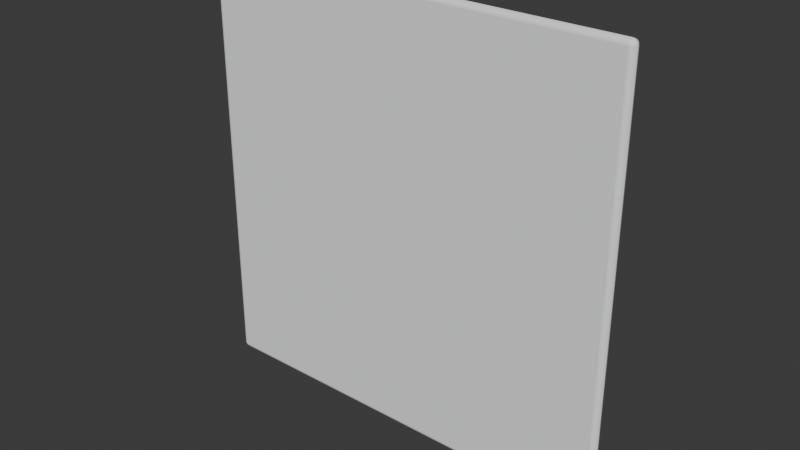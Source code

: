 # Source: JLabel.blend  (saved by Blender 4.5.87; exported with 4.5.12 LTS)
import bpy
from mathutils import Matrix  # noqa: F401  (used for matrix-valued properties, if any)

bpy.ops.wm.read_factory_settings(use_empty=True)
scene = bpy.context.scene
scene.name = 'Scene'

# ---- collections
col_collection = bpy.data.collections.new('Collection'); scene.collection.children.link(col_collection)

# ---- materials (node trees are filled in below, after node groups)
mat_porcelain_face_004 = bpy.data.materials.new('Porcelain face.004')
mat_porcelain_face_004.diffuse_color = (0.92, 0.93, 0.95, 1.0)

# ---- material node trees
mat_porcelain_face_004.use_nodes = True; mat_porcelain_face_004.node_tree.nodes.clear()
_N = mat_porcelain_face_004.node_tree.nodes; _L = mat_porcelain_face_004.node_tree.links
n0 = _N.new('ShaderNodeBsdfPrincipled'); n0.name = 'Principled BSDF'; n0.location = (-200, 100)
n0.inputs[0].default_value = (0.92, 0.93, 0.95, 1.0)
n0.inputs[2].default_value = 0.6
n1 = _N.new('ShaderNodeOutputMaterial'); n1.name = 'Material Output'; n1.location = (200, 100)
_L.new(n0.outputs[0], n1.inputs[0])
n1.is_active_output = True

# ---- world
world_world = bpy.data.worlds.new('World'); scene.world = world_world
world_world.use_nodes = True; world_world.node_tree.nodes.clear()
_N = world_world.node_tree.nodes; _L = world_world.node_tree.links
n0 = _N.new('ShaderNodeOutputWorld'); n0.name = 'World Output'; n0.location = (200, 100)
n1 = _N.new('ShaderNodeBackground'); n1.name = 'Background'; n1.location = (-200, 100)
n1.inputs[0].default_value = (0.05088, 0.05088, 0.05088, 1.0)
_L.new(n1.outputs[0], n0.inputs[0])
n0.is_active_output = True
world_world.color = (0.05088, 0.05088, 0.05088)
world_world.sun_shadow_jitter_overblur = 0.0

# ---- meshes
me_cube_016 = bpy.data.meshes.new('Cube.016')
me_cube_016.from_pydata([(-0.4875, 9.313e-10, -0.5), (-0.4875, -0.0125, -0.4875), (-0.5, 9.313e-10, -0.4875), (-0.4875, -0.006242, -0.4983), (-0.4937, 9.313e-10, -0.4983), (-0.4935, -0.005978, -0.4967), (-0.4937, -0.01083, -0.4875), (-0.4875, -0.01083, -0.4937), (-0.4935, -0.009208, -0.4935), (-0.4983, 9.313e-10, -0.4937), (-0.4983, -0.006242, -0.4875), (-0.4967, -0.005978, -0.4935), (-0.4875, -0.0125, 0.4875), (-0.4875, 9.313e-10, 0.5), (-0.5, 9.313e-10, 0.4875), (-0.4875, -0.01083, 0.4937), (-0.4937, -0.01083, 0.4875), (-0.4935, -0.009208, 0.4935), (-0.4937, 9.313e-10, 0.4983), (-0.4875, -0.006242, 0.4983), (-0.4935, -0.005978, 0.4967), (-0.4983, -0.006242, 0.4875), (-0.4983, 9.313e-10, 0.4937), (-0.4967, -0.005978, 0.4935), (-0.4875, -9.313e-10, -0.5), (-0.5, -9.313e-10, -0.4875), (-0.4875, 0.0125, -0.4875), (-0.4937, -9.313e-10, -0.4983), (-0.4875, 0.006242, -0.4983), (-0.4935, 0.005978, -0.4967), (-0.4983, 0.006242, -0.4875), (-0.4983, -9.313e-10, -0.4937), (-0.4967, 0.005978, -0.4935), (-0.4875, 0.01083, -0.4937), (-0.4937, 0.01083, -0.4875), (-0.4935, 0.009208, -0.4935), (-0.4875, -9.313e-10, 0.5), (-0.4875, 0.0125, 0.4875), (-0.5, -9.313e-10, 0.4875), (-0.4875, 0.006242, 0.4983), (-0.4937, -9.313e-10, 0.4983), (-0.4935, 0.005978, 0.4967), (-0.4937, 0.01083, 0.4875), (-0.4875, 0.01083, 0.4937), (-0.4935, 0.009208, 0.4935), (-0.4983, -9.313e-10, 0.4937), (-0.4983, 0.006242, 0.4875), (-0.4967, 0.005978, 0.4935), (0.4875, 9.313e-10, -0.5), (0.5, 9.313e-10, -0.4875), (0.4875, -0.0125, -0.4875), (0.4937, 9.313e-10, -0.4983), (0.4875, -0.006242, -0.4983), (0.4935, -0.005978, -0.4967), (0.4983, -0.006242, -0.4875), (0.4983, 9.313e-10, -0.4937), (0.4967, -0.005978, -0.4935), (0.4875, -0.01083, -0.4937), (0.4937, -0.01083, -0.4875), (0.4935, -0.009208, -0.4935), (0.4875, 9.313e-10, 0.5), (0.4875, -0.0125, 0.4875), (0.5, 9.313e-10, 0.4875), (0.4875, -0.006242, 0.4983), (0.4937, 9.313e-10, 0.4983), (0.4935, -0.005978, 0.4967), (0.4937, -0.01083, 0.4875), (0.4875, -0.01083, 0.4937), (0.4935, -0.009208, 0.4935), (0.4983, 9.313e-10, 0.4937), (0.4983, -0.006242, 0.4875), (0.4967, -0.005978, 0.4935), (0.4875, -9.313e-10, -0.5), (0.4875, 0.0125, -0.4875), (0.5, -9.313e-10, -0.4875), (0.4875, 0.006242, -0.4983), (0.4937, -9.313e-10, -0.4983), (0.4935, 0.005978, -0.4967), (0.4937, 0.01083, -0.4875), (0.4875, 0.01083, -0.4937), (0.4935, 0.009208, -0.4935), (0.4983, -9.313e-10, -0.4937), (0.4983, 0.006242, -0.4875), (0.4967, 0.005978, -0.4935), (0.4875, -9.313e-10, 0.5), (0.5, -9.313e-10, 0.4875), (0.4875, 0.0125, 0.4875), (0.4937, -9.313e-10, 0.4983), (0.4875, 0.006242, 0.4983), (0.4935, 0.005978, 0.4967), (0.4983, 0.006242, 0.4875), (0.4983, -9.313e-10, 0.4937), (0.4967, 0.005978, 0.4935), (0.4875, 0.01083, 0.4937), (0.4937, 0.01083, 0.4875), (0.4935, 0.009208, 0.4935)], [], [(0, 3, 5, 4), (3, 7, 8, 5), (1, 6, 8, 7), (6, 10, 11, 8), (2, 9, 11, 10), (9, 4, 5, 11), (5, 8, 11), (12, 15, 17, 16), (15, 19, 20, 17), (13, 18, 20, 19), (18, 22, 23, 20), (14, 21, 23, 22), (21, 16, 17, 23), (17, 20, 23), (24, 27, 29, 28), (27, 31, 32, 29), (25, 30, 32, 31), (30, 34, 35, 32), (26, 33, 35, 34), (33, 28, 29, 35), (29, 32, 35), (36, 39, 41, 40), (39, 43, 44, 41), (37, 42, 44, 43), (42, 46, 47, 44), (38, 45, 47, 46), (45, 40, 41, 47), (41, 44, 47), (48, 51, 53, 52), (51, 55, 56, 53), (49, 54, 56, 55), (54, 58, 59, 56), (50, 57, 59, 58), (57, 52, 53, 59), (53, 56, 59), (60, 63, 65, 64), (63, 67, 68, 65), (61, 66, 68, 67), (66, 70, 71, 68), (62, 69, 71, 70), (69, 64, 65, 71), (65, 68, 71), (72, 75, 77, 76), (75, 79, 80, 77), (73, 78, 80, 79), (78, 82, 83, 80), (74, 81, 83, 82), (81, 76, 77, 83), (77, 80, 83), (84, 87, 89, 88), (87, 91, 92, 89), (85, 90, 92, 91), (90, 94, 95, 92), (86, 93, 95, 94), (93, 88, 89, 95), (89, 92, 95), (24, 0, 4, 27), (27, 4, 9, 31), (31, 9, 2, 25), (1, 12, 16, 6), (6, 16, 21, 10), (10, 21, 14, 2), (13, 36, 40, 18), (18, 40, 45, 22), (22, 45, 38, 14), (37, 26, 34, 42), (42, 34, 30, 46), (46, 30, 25, 38), (72, 24, 28, 75), (75, 28, 33, 79), (79, 33, 26, 73), (36, 84, 88, 39), (39, 88, 93, 43), (43, 93, 86, 37), (85, 74, 82, 90), (90, 82, 78, 94), (94, 78, 73, 86), (48, 72, 76, 51), (51, 76, 81, 55), (55, 81, 74, 49), (84, 60, 64, 87), (87, 64, 69, 91), (91, 69, 62, 85), (61, 50, 58, 66), (66, 58, 54, 70), (70, 54, 49, 62), (0, 48, 52, 3), (3, 52, 57, 7), (7, 57, 50, 1), (60, 13, 19, 63), (63, 19, 15, 67), (67, 15, 12, 61), (24, 72, 48, 0), (2, 14, 38, 25), (50, 61, 12, 1), (84, 36, 13, 60), (26, 37, 86, 73), (74, 85, 62, 49)])
_uv = me_cube_016.uv_layers.new(name='UVMap')
_uv.uv.foreach_set('vector', [0.1281, 0.625, 0.1281, 0.6874, 0.1266, 0.6848, 0.1266, 0.625, 0.1281, 0.6874, 0.1281, 0.75, 0.1266, 0.75, 0.1266, 0.6848, 0.3781, 0.9969, 0.3781, 1.0, 0.375, 0.9984, 0.375, 0.9969, 0.3781, 0.0, 0.3781, 0.06258, 0.375, 0.06522, 0.375, 0.0, 0.3781, 0.125, 0.375, 0.125, 0.375, 0.06522, 0.3781, 0.06258, 0.125, 0.625, 0.1266, 0.625, 0.1266, 0.6848, 0.125, 0.6848, 0.1266, 0.6848, 0.1266, 0.75, 0.125, 0.6848, 0.6219, 0.9969, 0.6234, 0.9969, 0.6234, 0.9984, 0.6219, 1.0, 0.6234, 0.9969, 0.625, 0.9969, 0.625, 0.9984, 0.6234, 0.9984, 0.8719, 0.625, 0.875, 0.625, 0.8734, 0.75, 0.8719, 0.75, 0.625, 0.125, 0.6234, 0.125, 0.6234, 0.06522, 0.625, 0.0, 0.6219, 0.125, 0.6219, 0.06258, 0.6234, 0.06522, 0.6234, 0.125, 0.6219, 0.06258, 0.6219, 0.0, 0.6234, 0.03292, 0.6234, 0.06522, 0.6234, 0.9984, 0.625, 0.9984, 0.6234, 0.9992, 0.1281, 0.625, 0.1266, 0.625, 0.1266, 0.5652, 0.1281, 0.5626, 0.1266, 0.625, 0.125, 0.625, 0.125, 0.5652, 0.1266, 0.5652, 0.3781, 0.125, 0.3781, 0.1874, 0.375, 0.1848, 0.375, 0.125, 0.3781, 0.1874, 0.3781, 0.2516, 0.375, 0.2516, 0.375, 0.1848, 0.3781, 0.2531, 0.375, 0.2531, 0.375, 0.2516, 0.3781, 0.2516, 0.1281, 0.5, 0.1281, 0.5626, 0.1266, 0.5652, 0.1266, 0.5, 0.1266, 0.5652, 0.125, 0.5652, 0.1266, 0.5, 0.8719, 0.625, 0.8719, 0.5, 0.8734, 0.5, 0.875, 0.625, 0.625, 0.2531, 0.6234, 0.2531, 0.6234, 0.2516, 0.625, 0.2509, 0.6219, 0.2531, 0.6219, 0.2516, 0.6234, 0.2516, 0.6234, 0.2531, 0.6219, 0.2516, 0.6219, 0.1874, 0.6234, 0.1899, 0.6234, 0.2516, 0.6219, 0.125, 0.6234, 0.125, 0.6234, 0.1899, 0.6219, 0.1874, 0.6234, 0.125, 0.625, 0.125, 0.625, 0.2509, 0.6234, 0.1899, 0.625, 0.2509, 0.6234, 0.2516, 0.6234, 0.1899, 0.3719, 0.625, 0.3734, 0.625, 0.3734, 0.6848, 0.3719, 0.6874, 0.3734, 0.625, 0.3766, 0.625, 0.3764, 0.6848, 0.3734, 0.6848, 0.3781, 0.625, 0.3781, 0.6874, 0.3764, 0.6848, 0.3766, 0.625, 0.3781, 0.6874, 0.3781, 0.7516, 0.3744, 0.751, 0.3764, 0.6848, 0.3781, 0.7531, 0.3734, 0.7516, 0.3744, 0.751, 0.3781, 0.7516, 0.3734, 0.7516, 0.3719, 0.6874, 0.3734, 0.6848, 0.3744, 0.751, 0.3734, 0.6848, 0.3764, 0.6848, 0.3744, 0.751, 0.6281, 0.625, 0.6266, 0.7516, 0.626, 0.7506, 0.6266, 0.625, 0.6266, 0.7516, 0.6234, 0.7531, 0.6234, 0.7516, 0.626, 0.7506, 0.6219, 0.7531, 0.6219, 0.7516, 0.6234, 0.7516, 0.6234, 0.7531, 0.6219, 0.7516, 0.6219, 0.6874, 0.6234, 0.6899, 0.6234, 0.7516, 0.6219, 0.625, 0.6234, 0.625, 0.6234, 0.6899, 0.6219, 0.6874, 0.6234, 0.625, 0.6266, 0.625, 0.626, 0.7506, 0.6234, 0.6899, 0.626, 0.7506, 0.6234, 0.7516, 0.6234, 0.6899, 0.3719, 0.625, 0.3719, 0.5626, 0.3734, 0.5652, 0.3734, 0.625, 0.3719, 0.5626, 0.3734, 0.4984, 0.3744, 0.499, 0.3734, 0.5652, 0.3781, 0.4969, 0.3781, 0.4984, 0.3744, 0.499, 0.3734, 0.4984, 0.3781, 0.4984, 0.3781, 0.5626, 0.3764, 0.5652, 0.3744, 0.499, 0.3781, 0.625, 0.3766, 0.625, 0.3764, 0.5652, 0.3781, 0.5626, 0.3766, 0.625, 0.3734, 0.625, 0.3734, 0.5652, 0.3764, 0.5652, 0.3734, 0.5652, 0.3744, 0.499, 0.3764, 0.5652, 0.6281, 0.625, 0.6266, 0.625, 0.6257, 0.5458, 0.6266, 0.4984, 0.6266, 0.625, 0.6234, 0.625, 0.6234, 0.5652, 0.6257, 0.5458, 0.6219, 0.625, 0.6219, 0.5626, 0.6234, 0.5652, 0.6234, 0.625, 0.6219, 0.5626, 0.6219, 0.4984, 0.6234, 0.501, 0.6234, 0.5652, 0.6219, 0.4969, 0.6234, 0.4969, 0.6234, 0.501, 0.6219, 0.4984, 0.6234, 0.4969, 0.6266, 0.4984, 0.6257, 0.5458, 0.6234, 0.501, 0.6257, 0.5458, 0.6234, 0.5652, 0.6234, 0.501, 0.1281, 0.625, 0.1281, 0.625, 0.1266, 0.625, 0.1266, 0.625, 0.1266, 0.625, 0.1266, 0.625, 0.125, 0.625, 0.125, 0.625, 0.375, 0.125, 0.375, 0.125, 0.3781, 0.125, 0.3781, 0.125, 0.3781, 0.9969, 0.6219, 0.9969, 0.6219, 1.0, 0.3781, 1.0, 0.3781, 0.0, 0.6219, 0.0, 0.6219, 0.06258, 0.3781, 0.06258, 0.3781, 0.06258, 0.6219, 0.06258, 0.6219, 0.125, 0.3781, 0.125, 0.8719, 0.625, 0.8719, 0.625, 0.875, 0.625, 0.875, 0.625, 0.625, 0.125, 0.625, 0.125, 0.6234, 0.125, 0.6234, 0.125, 0.6234, 0.125, 0.6234, 0.125, 0.6219, 0.125, 0.6219, 0.125, 0.6219, 0.2531, 0.3781, 0.2531, 0.3781, 0.2516, 0.6219, 0.2516, 0.6219, 0.2516, 0.3781, 0.2516, 0.3781, 0.1874, 0.6219, 0.1874, 0.6219, 0.1874, 0.3781, 0.1874, 0.3781, 0.125, 0.6219, 0.125, 0.3719, 0.625, 0.1281, 0.625, 0.1281, 0.5626, 0.3719, 0.5626, 0.3719, 0.5626, 0.1281, 0.5626, 0.1281, 0.5, 0.3734, 0.4984, 0.3734, 0.4984, 0.375, 0.2531, 0.3781, 0.2531, 0.3781, 0.4969, 0.8719, 0.625, 0.6281, 0.625, 0.6266, 0.4984, 0.8719, 0.5, 0.625, 0.2531, 0.6266, 0.4984, 0.6234, 0.4969, 0.6234, 0.2531, 0.6234, 0.2531, 0.6234, 0.4969, 0.6219, 0.4969, 0.6219, 0.2531, 0.6219, 0.625, 0.3781, 0.625, 0.3781, 0.5626, 0.6219, 0.5626, 0.6219, 0.5626, 0.3781, 0.5626, 0.3781, 0.4984, 0.6219, 0.4984, 0.6219, 0.4984, 0.3781, 0.4984, 0.3781, 0.4969, 0.6219, 0.4969, 0.3719, 0.625, 0.3719, 0.625, 0.3734, 0.625, 0.3734, 0.625, 0.3734, 0.625, 0.3734, 0.625, 0.3766, 0.625, 0.3766, 0.625, 0.3766, 0.625, 0.3766, 0.625, 0.3781, 0.625, 0.3781, 0.625, 0.6281, 0.625, 0.6281, 0.625, 0.6266, 0.625, 0.6266, 0.625, 0.6266, 0.625, 0.6266, 0.625, 0.6234, 0.625, 0.6234, 0.625, 0.6234, 0.625, 0.6234, 0.625, 0.6219, 0.625, 0.6219, 0.625, 0.6219, 0.7531, 0.3781, 0.7531, 0.3781, 0.7516, 0.6219, 0.7516, 0.6219, 0.7516, 0.3781, 0.7516, 0.3781, 0.6874, 0.6219, 0.6874, 0.6219, 0.6874, 0.3781, 0.6874, 0.3781, 0.625, 0.6219, 0.625, 0.1281, 0.625, 0.3719, 0.625, 0.3719, 0.6874, 0.1281, 0.6874, 0.1281, 0.6874, 0.3719, 0.6874, 0.3734, 0.7516, 0.1281, 0.75, 0.375, 0.9969, 0.3734, 0.7516, 0.3781, 0.7531, 0.3781, 0.9969, 0.6281, 0.625, 0.8719, 0.625, 0.8719, 0.75, 0.6266, 0.7516, 0.6266, 0.7516, 0.625, 0.9969, 0.6234, 0.9969, 0.6234, 0.7531, 0.6234, 0.7531, 0.6234, 0.9969, 0.6219, 0.9969, 0.6219, 0.7531, 0.1281, 0.625, 0.3719, 0.625, 0.3719, 0.625, 0.1281, 0.625, 0.3781, 0.125, 0.6219, 0.125, 0.6219, 0.125, 0.3781, 0.125, 0.3781, 0.7531, 0.6219, 0.7531, 0.6219, 0.9969, 0.3781, 0.9969, 0.6281, 0.625, 0.8719, 0.625, 0.8719, 0.625, 0.6281, 0.625, 0.3781, 0.2531, 0.6219, 0.2531, 0.6219, 0.4969, 0.3781, 0.4969, 0.3781, 0.625, 0.6219, 0.625, 0.6219, 0.625, 0.3781, 0.625])
me_cube_016.materials.append(mat_porcelain_face_004)
me_cube_016.update()
me_cube_016.normals_split_custom_set([tuple(v) for v in zip(*[iter([-0.001653, -0.2585, -0.966, -0.00147, -0.5002, -0.8659, -0.4178, -0.4178, -0.8067, -0.4699, -0.2465, -0.8476, -0.001464, -0.5003, -0.8659, -0.001507, -0.8659, -0.5003, -0.4178, -0.8067, -0.4179, -0.4178, -0.4179, -0.8067, -0.00176, -1.0, -0.001712, -0.5002, -0.8659, -0.001469, -0.4178, -0.8067, -0.4178, -0.00144, -0.8659, -0.5002, -0.5003, -0.8659, -0.001466, -0.8659, -0.5002, -0.001479, -0.8067, -0.4179, -0.4178, -0.4179, -0.8067, -0.4178, -0.966, -0.2585, -0.001652, -0.8476, -0.2465, -0.4699, -0.8067, -0.4178, -0.4178, -0.8659, -0.5002, -0.00144, -0.8476, -0.2465, -0.47, -0.47, -0.2465, -0.8476, -0.4179, -0.4178, -0.8067, -0.8067, -0.4178, -0.4179, -0.4178, -0.4179, -0.8067, -0.4178, -0.8067, -0.4179, -0.8067, -0.4179, -0.4179, -0.001711, -1.0, 0.00176, -0.001468, -0.8659, 0.5002, -0.4178, -0.8067, 0.4178, -0.5002, -0.8659, 0.00144, -0.001464, -0.8659, 0.5003, -0.00147, -0.5003, 0.8659, -0.4178, -0.4179, 0.8067, -0.4178, -0.8067, 0.4179, -0.001653, -0.2585, 0.966, -0.4699, -0.2465, 0.8476, -0.4178, -0.4178, 0.8067, -0.001441, -0.5002, 0.8659, -0.47, -0.2465, 0.8476, -0.8476, -0.2465, 0.47, -0.8067, -0.4178, 0.4179, -0.4179, -0.4178, 0.8067, -0.966, -0.2585, 0.001653, -0.8659, -0.5002, 0.001468, -0.8067, -0.4178, 0.4178, -0.8476, -0.2465, 0.4699, -0.8659, -0.5003, 0.001435, -0.5003, -0.8659, 0.001472, -0.4179, -0.8067, 0.4178, -0.8067, -0.4179, 0.4178, -0.4178, -0.8067, 0.4179, -0.4178, -0.4179, 0.8067, -0.8067, -0.4179, 0.4179, -0.001653, 0.2585, -0.966, -0.4699, 0.2465, -0.8476, -0.4178, 0.4178, -0.8067, -0.001441, 0.5002, -0.8659, -0.47, 0.2465, -0.8476, -0.8476, 0.2465, -0.47, -0.8067, 0.4178, -0.4179, -0.4179, 0.4178, -0.8067, -0.966, 0.2585, -0.001653, -0.8659, 0.5002, -0.001468, -0.8067, 0.4178, -0.4178, -0.8476, 0.2465, -0.4699, -0.8659, 0.5003, -0.001435, -0.5003, 0.8659, -0.001472, -0.4179, 0.8067, -0.4178, -0.8067, 0.4179, -0.4178, -0.001711, 1.0, -0.00176, -0.001468, 0.8659, -0.5002, -0.4178, 0.8067, -0.4178, -0.5002, 0.8659, -0.00144, -0.001464, 0.8659, -0.5003, -0.00147, 0.5003, -0.8659, -0.4178, 0.4179, -0.8067, -0.4178, 0.8067, -0.4179, -0.4178, 0.4179, -0.8067, -0.8067, 0.4179, -0.4179, -0.4178, 0.8067, -0.4179, -0.001653, 0.2585, 0.966, -0.00147, 0.5002, 0.8659, -0.4178, 0.4178, 0.8067, -0.4699, 0.2465, 0.8476, -0.001464, 0.5003, 0.8659, -0.001507, 0.8659, 0.5003, -0.4178, 0.8067, 0.4179, -0.4178, 0.4179, 0.8067, -0.00176, 1.0, 0.001712, -0.5002, 0.8659, 0.001469, -0.4178, 0.8067, 0.4178, -0.00144, 0.8659, 0.5002, -0.5003, 0.8659, 0.001466, -0.8659, 0.5002, 0.001479, -0.8067, 0.4179, 0.4178, -0.4179, 0.8067, 0.4178, -0.966, 0.2585, 0.001652, -0.8476, 0.2465, 0.4699, -0.8067, 0.4178, 0.4178, -0.8659, 0.5002, 0.00144, -0.8476, 0.2465, 0.47, -0.47, 0.2465, 0.8476, -0.4179, 0.4178, 0.8067, -0.8067, 0.4178, 0.4179, -0.4178, 0.4179, 0.8067, -0.4178, 0.8067, 0.4179, -0.8067, 0.4179, 0.4179, 0.001653, -0.2585, -0.966, 0.4699, -0.2465, -0.8476, 0.4178, -0.4178, -0.8067, 0.001441, -0.5002, -0.8659, 0.47, -0.2465, -0.8476, 0.8476, -0.2465, -0.47, 0.8067, -0.4178, -0.4179, 0.4179, -0.4178, -0.8067, 0.966, -0.2585, -0.001653, 0.8659, -0.5002, -0.001468, 0.8067, -0.4178, -0.4178, 0.8476, -0.2465, -0.4699, 0.8659, -0.5003, -0.001435, 0.5003, -0.8659, -0.001472, 0.4179, -0.8067, -0.4178, 0.8067, -0.4179, -0.4178, 0.001711, -1.0, -0.00176, 0.001468, -0.8659, -0.5002, 0.4178, -0.8067, -0.4178, 0.5002, -0.8659, -0.00144, 0.001464, -0.8659, -0.5003, 0.00147, -0.5003, -0.8659, 0.4178, -0.4179, -0.8067, 0.4178, -0.8067, -0.4179, 0.4178, -0.4179, -0.8067, 0.8067, -0.4179, -0.4179, 0.4178, -0.8067, -0.4179, 0.001653, -0.2585, 0.966, 0.00147, -0.5002, 0.8659, 0.4178, -0.4178, 0.8067, 0.4699, -0.2465, 0.8476, 0.001464, -0.5003, 0.8659, 0.001507, -0.8659, 0.5003, 0.4178, -0.8067, 0.4179, 0.4178, -0.4179, 0.8067, 0.00176, -1.0, 0.001712, 0.5002, -0.8659, 0.001469, 0.4178, -0.8067, 0.4178, 0.00144, -0.8659, 0.5002, 0.5003, -0.8659, 0.001466, 0.8659, -0.5002, 0.001479, 0.8067, -0.4179, 0.4178, 0.4179, -0.8067, 0.4178, 0.966, -0.2585, 0.001652, 0.8476, -0.2465, 0.4699, 0.8067, -0.4178, 0.4178, 0.8659, -0.5002, 0.00144, 0.8476, -0.2465, 0.47, 0.47, -0.2465, 0.8476, 0.4179, -0.4178, 0.8067, 0.8067, -0.4178, 0.4179, 0.4178, -0.4179, 0.8067, 0.4178, -0.8067, 0.4179, 0.8067, -0.4179, 0.4179, 0.001653, 0.2585, -0.966, 0.00147, 0.5002, -0.8659, 0.4178, 0.4178, -0.8067, 0.4699, 0.2465, -0.8476, 0.001464, 0.5003, -0.8659, 0.001507, 0.8659, -0.5003, 0.4178, 0.8067, -0.4179, 0.4178, 0.4179, -0.8067, 0.00176, 1.0, -0.001712, 0.5002, 0.8659, -0.001469, 0.4178, 0.8067, -0.4178, 0.00144, 0.8659, -0.5002, 0.5003, 0.8659, -0.001466, 0.8659, 0.5002, -0.001479, 0.8067, 0.4179, -0.4178, 0.4179, 0.8067, -0.4178, 0.966, 0.2585, -0.001652, 0.8476, 0.2465, -0.4699, 0.8067, 0.4178, -0.4178, 0.8659, 0.5002, -0.00144, 0.8476, 0.2465, -0.47, 0.47, 0.2465, -0.8476, 0.4179, 0.4178, -0.8067, 0.8067, 0.4178, -0.4179, 0.4178, 0.4179, -0.8067, 0.4178, 0.8067, -0.4179, 0.8067, 0.4179, -0.4179, 0.001653, 0.2585, 0.966, 0.4699, 0.2465, 0.8476, 0.4178, 0.4178, 0.8067, 0.001441, 0.5002, 0.8659, 0.47, 0.2465, 0.8476, 0.8476, 0.2465, 0.47, 0.8067, 0.4178, 0.4179, 0.4179, 0.4178, 0.8067, 0.966, 0.2585, 0.001653, 0.8659, 0.5002, 0.001468, 0.8067, 0.4178, 0.4178, 0.8476, 0.2465, 0.4699, 0.8659, 0.5003, 0.001435, 0.5003, 0.8659, 0.001472, 0.4179, 0.8067, 0.4178, 0.8067, 0.4179, 0.4178, 0.001711, 1.0, 0.00176, 0.001468, 0.8659, 0.5002, 0.4178, 0.8067, 0.4178, 0.5002, 0.8659, 0.00144, 0.001464, 0.8659, 0.5003, 0.00147, 0.5003, 0.8659, 0.4178, 0.4179, 0.8067, 0.4178, 0.8067, 0.4179, 0.4178, 0.4179, 0.8067, 0.8067, 0.4179, 0.4179, 0.4178, 0.8067, 0.4179, -0.001672, 0.2584, -0.966, -0.001708, -0.2585, -0.966, -0.4699, -0.2464, -0.8476, -0.4699, 0.2465, -0.8476, -0.4699, 0.2465, -0.8476, -0.4699, -0.2465, -0.8476, -0.8476, -0.2465, -0.4699, -0.8476, 0.2465, -0.4699, -0.8476, 0.2464, -0.4699, -0.8476, -0.2465, -0.4699, -0.966, -0.2584, -0.001672, -0.966, 0.2585, -0.001708, -0.001744, -1.0, -0.001686, -0.001744, -1.0, 0.001686, -0.5002, -0.8659, 0.001443, -0.5002, -0.8659, -0.001443, -0.5003, -0.8659, -0.001438, -0.5003, -0.8659, 0.001438, -0.8659, -0.5003, 0.001438, -0.8659, -0.5003, -0.001438, -0.8659, -0.5002, -0.001443, -0.8659, -0.5002, 0.001443, -0.966, -0.2585, 0.001581, -0.966, -0.2585, -0.001581, -0.001672, -0.2584, 0.966, -0.001708, 0.2585, 0.966, -0.4699, 0.2464, 0.8476, -0.4699, -0.2465, 0.8476, -0.4699, -0.2465, 0.8476, -0.4699, 0.2465, 0.8476, -0.8476, 0.2465, 0.4699, -0.8476, -0.2465, 0.4699, -0.8476, -0.2464, 0.4699, -0.8476, 0.2465, 0.4699, -0.966, 0.2584, 0.001672, -0.966, -0.2585, 0.001708, -0.001744, 1.0, 0.001686, -0.001744, 1.0, -0.001686, -0.5002, 0.8659, -0.001443, -0.5002, 0.8659, 0.001443, -0.5003, 0.8659, 0.001438, -0.5003, 0.8659, -0.001438, -0.8659, 0.5003, -0.001438, -0.8659, 0.5003, 0.001438, -0.8659, 0.5002, 0.001443, -0.8659, 0.5002, -0.001443, -0.966, 0.2585, -0.001581, -0.966, 0.2585, 0.001581, 0.001581, 0.2585, -0.966, -0.001581, 0.2585, -0.966, -0.001443, 0.5002, -0.8659, 0.001443, 0.5002, -0.8659, 0.001438, 0.5003, -0.8659, -0.001438, 0.5003, -0.8659, -0.001438, 0.8659, -0.5003, 0.001438, 0.8659, -0.5003, 0.001443, 0.8659, -0.5002, -0.001443, 0.8659, -0.5002, -0.001686, 1.0, -0.001744, 0.001686, 1.0, -0.001744, -0.001581, 0.2585, 0.966, 0.001581, 0.2585, 0.966, 0.001443, 0.5002, 0.8659, -0.001443, 0.5002, 0.8659, -0.001438, 0.5003, 0.8659, 0.001438, 0.5003, 0.8659, 0.001438, 0.8659, 0.5003, -0.001438, 0.8659, 0.5003, -0.001443, 0.8659, 0.5002, 0.001443, 0.8659, 0.5002, 0.001686, 1.0, 0.001744, -0.001686, 1.0, 0.001744, 0.966, 0.2585, 0.001581, 0.966, 0.2585, -0.001581, 0.8659, 0.5002, -0.001443, 0.8659, 0.5002, 0.001443, 0.8659, 0.5003, 0.001438, 0.8659, 0.5003, -0.001438, 0.5003, 0.8659, -0.001438, 0.5003, 0.8659, 0.001438, 0.5002, 0.8659, 0.001443, 0.5002, 0.8659, -0.001443, 0.001744, 1.0, -0.001686, 0.001744, 1.0, 0.001686, 0.001672, -0.2584, -0.966, 0.001708, 0.2585, -0.966, 0.4699, 0.2464, -0.8476, 0.4699, -0.2465, -0.8476, 0.4699, -0.2465, -0.8476, 0.4699, 0.2465, -0.8476, 0.8476, 0.2465, -0.4699, 0.8476, -0.2465, -0.4699, 0.8476, -0.2464, -0.4699, 0.8476, 0.2465, -0.4699, 0.966, 0.2584, -0.001672, 0.966, -0.2585, -0.001708, 0.001672, 0.2584, 0.966, 0.001708, -0.2585, 0.966, 0.4699, -0.2464, 0.8476, 0.4699, 0.2465, 0.8476, 0.4699, 0.2465, 0.8476, 0.4699, -0.2465, 0.8476, 0.8476, -0.2465, 0.4699, 0.8476, 0.2465, 0.4699, 0.8476, 0.2464, 0.4699, 0.8476, -0.2465, 0.4699, 0.966, -0.2584, 0.001672, 0.966, 0.2585, 0.001708, 0.001744, -1.0, 0.001686, 0.001744, -1.0, -0.001686, 0.5002, -0.8659, -0.001443, 0.5002, -0.8659, 0.001443, 0.5003, -0.8659, 0.001438, 0.5003, -0.8659, -0.001438, 0.8659, -0.5003, -0.001438, 0.8659, -0.5003, 0.001438, 0.8659, -0.5002, 0.001443, 0.8659, -0.5002, -0.001443, 0.966, -0.2585, -0.001581, 0.966, -0.2585, 0.001581, -0.001581, -0.2585, -0.966, 0.001581, -0.2585, -0.966, 0.001443, -0.5002, -0.8659, -0.001443, -0.5002, -0.8659, -0.001438, -0.5003, -0.8659, 0.001438, -0.5003, -0.8659, 0.001438, -0.8659, -0.5003, -0.001438, -0.8659, -0.5003, -0.001443, -0.8659, -0.5002, 0.001443, -0.8659, -0.5002, 0.001686, -1.0, -0.001744, -0.001686, -1.0, -0.001744, 0.001581, -0.2585, 0.966, -0.001581, -0.2585, 0.966, -0.001443, -0.5002, 0.8659, 0.001443, -0.5002, 0.8659, 0.001438, -0.5003, 0.8659, -0.001438, -0.5003, 0.8659, -0.001438, -0.8659, 0.5003, 0.001438, -0.8659, 0.5003, 0.001443, -0.8659, 0.5002, -0.001443, -0.8659, 0.5002, -0.001686, -1.0, 0.001744, 0.001686, -1.0, 0.001744, -0.001635, 0.2584, -0.966, 0.0, 0.2584, -0.966, 0.001635, -0.2584, -0.966, 0.0, -0.2584, -0.966, -0.966, -0.2584, -0.001635, -0.966, -0.2584, 0.0, -0.966, 0.2584, 0.001635, -0.966, 0.2584, 0.0, 0.001695, -1.0, -0.001695, 0.001695, -1.0, 0.001695, -0.001695, -1.0, 0.001695, -0.001695, -1.0, -0.001695, 0.001635, 0.2584, 0.966, 0.0, 0.2584, 0.966, -0.001635, -0.2584, 0.966, 0.0, -0.2584, 0.966, -0.001695, 1.0, -0.001695, -0.001695, 1.0, 0.001695, 0.001695, 1.0, 0.001695, 0.001695, 1.0, -0.001695, 0.966, 0.2584, -0.001635, 0.966, 0.2584, 0.0, 0.966, -0.2584, 0.001635, 0.966, -0.2584, 0.0])] * 3)])

# ---- objects
ob_label_plaque = bpy.data.objects.new('Label plaque', me_cube_016)

# ---- transforms, parenting, visibility, modifiers, constraints
ob_label_plaque.location = (0.0, 0.0, 0.0)

# ---- collection membership
col_collection.objects.link(ob_label_plaque)

# ---- scene / render settings (as saved in the file)
scene.frame_start = 1; scene.frame_end = 250; scene.frame_set(1)
scene.render.engine = 'BLENDER_EEVEE_NEXT'
bpy.context.view_layer.update()

# ---- added for rendering (the .blend has no active camera and no usable light): camera, sun
cam_auto = bpy.data.cameras.new('AutoCamera')
cam_auto.lens = 50.0
cam_auto.sensor_width = 36.0
cam_auto.clip_end = 1000.0
ob_auto_camera = bpy.data.objects.new('AutoCamera', cam_auto)
scene.collection.objects.link(ob_auto_camera)
ob_auto_camera.location = (1.30867, -1.5704, 1.04694)
ob_auto_camera.rotation_euler = (1.09748, -7.21219e-08, 0.694738)
scene.camera = ob_auto_camera
light_auto_sun = bpy.data.lights.new('AutoSun', 'SUN')
light_auto_sun.energy = 3.0
light_auto_sun.angle = 0.0523599
ob_auto_sun = bpy.data.objects.new('AutoSun', light_auto_sun)
scene.collection.objects.link(ob_auto_sun)
ob_auto_sun.rotation_euler = (0.872665, 0.174533, 0.523599)
bpy.context.view_layer.update()
